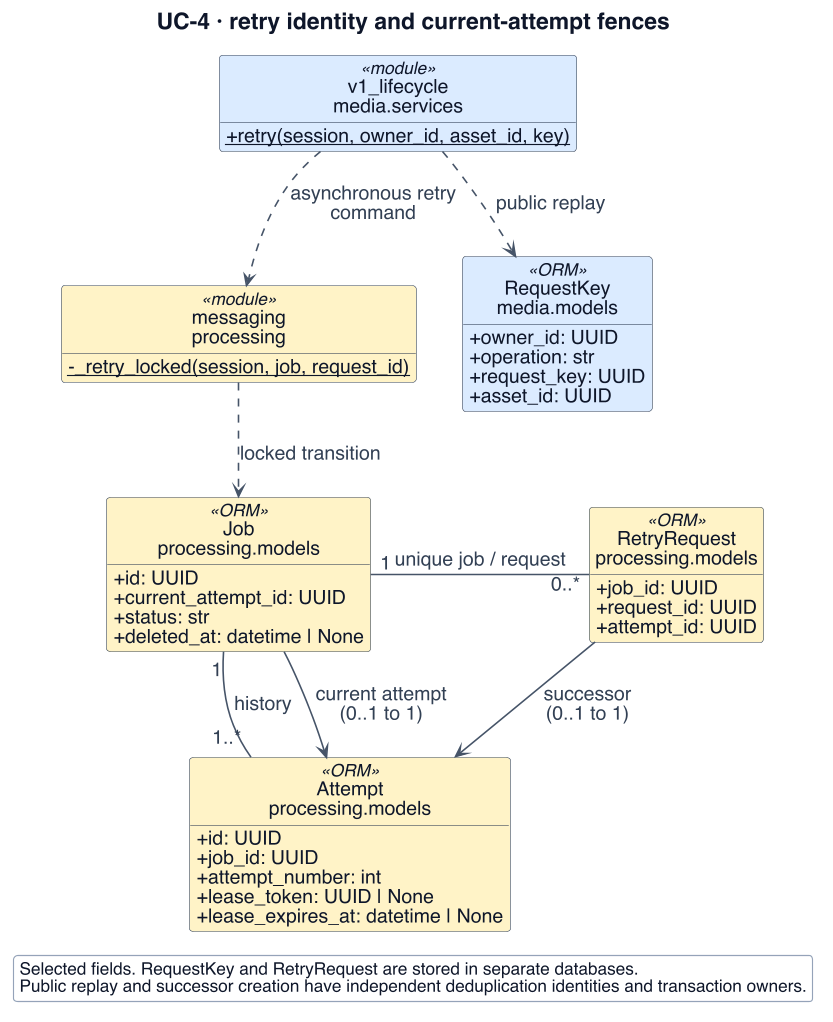

The diagram above was rendered by PlantUML. Its source (embedded in the PNG):
@startuml
!include _style.iuml
' Adapted from reviewed presentation sources: W3-10/11/12/12a/13/13a; retry identity and independent stale fences
skinparam dpi 110
skinparam defaultFontSize 18
skinparam ArrowFontSize 17
skinparam ClassAttributeFontSize 17
skinparam ClassStereotypeFontSize 15
skinparam NoteFontSize 16
skinparam LegendFontSize 15
skinparam titleFontSize 20
skinparam classAttributeIconSize 0
skinparam maxMessageSize 165
skinparam nodesep 40
skinparam ranksep 56
hide footbox
hide circle
title UC-4 · retry identity and current-attempt fences
top to bottom direction
class "Job\nprocessing.models" as J <<ORM>> $PROC {
 + id: UUID
 + current_attempt_id: UUID
 + status: str
 + deleted_at: datetime | None
}
class "Attempt\nprocessing.models" as A <<ORM>> $PROC {
 + id: UUID
 + job_id: UUID
 + attempt_number: int
 + lease_token: UUID | None
 + lease_expires_at: datetime | None
}
class "RetryRequest\nprocessing.models" as R <<ORM>> $PROC {
 + job_id: UUID
 + request_id: UUID
 + attempt_id: UUID
}
class "messaging\nprocessing" as M <<module>> $PROC {
 {static} - _retry_locked(session, job, request_id)
}
class "RequestKey\nmedia.models" as K <<ORM>> $MEDIA {
 + owner_id: UUID
 + operation: str
 + request_key: UUID
 + asset_id: UUID
}
class "v1_lifecycle\nmedia.services" as V <<module>> $MEDIA {
 {static} + retry(session, owner_id, asset_id, key)
}
V ..> K : public replay
V ..> M : asynchronous retry command
M ..> J : locked transition
J "1" -down- "1..*" A : history
J -down-> A : current attempt\n(0..1 to 1)
J "1" -right- "0..*" R : unique job / request
R -down-> A : successor\n(0..1 to 1)
legend bottom
Selected fields. RequestKey and RetryRequest are stored in separate databases.
Public replay and successor creation have independent deduplication identities and transaction owners.
endlegend
@enduml